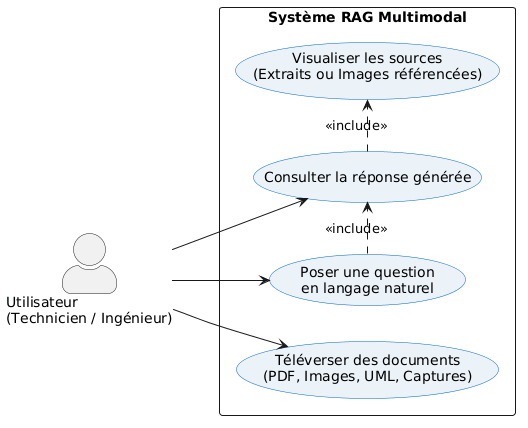

The diagram above was rendered by PlantUML. Its source (embedded in the PNG):
@startuml
' Remplacement de layout lr par la commande officielle standard
left to right direction
skinparam actorStyle awesome
skinparam packageStyle rectangle

' Couleurs personnalisées (Thème Bleu)
skinparam Usecase {
    BackgroundColor #EBF3F9
    BorderColor #0066CC
}

actor "Utilisateur\n(Technicien / Ingénieur)" as User

rectangle "Système RAG Multimodal" {
    usecase "Téléverser des documents\n(PDF, Images, UML, Captures)" as UC_Upload
    usecase "Poser une question\nen langage naturel" as UC_Query
    usecase "Consulter la réponse générée" as UC_Response
    usecase "Visualiser les sources\n(Extraits ou Images référencées)" as UC_Sources
    
    ' Extensions et inclusions
    UC_Response .> UC_Sources : <<include>>
    UC_Query .> UC_Response : <<include>>
}

User --> UC_Upload
User --> UC_Query
User --> UC_Response
@endum